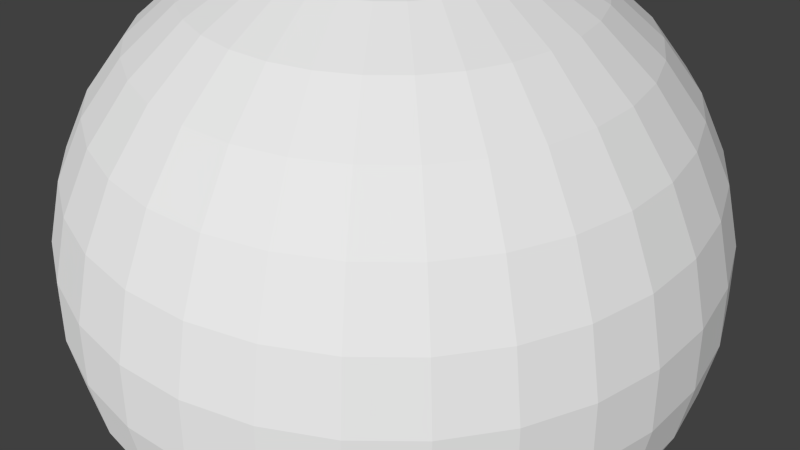 # Source: envmap.blend  (saved by Blender 2.72.0; exported with 4.5.12 LTS)
import bpy
from mathutils import Matrix  # noqa: F401  (used for matrix-valued properties, if any)

bpy.ops.wm.read_factory_settings(use_empty=True)
scene = bpy.context.scene
scene.name = 'Scene'

# ---- collections
col_collection_1 = bpy.data.collections.new('Collection 1'); scene.collection.children.link(col_collection_1)

# ---- materials (node trees are filled in below, after node groups)
mat_material_003 = bpy.data.materials.new('Material.003')
mat_material_003.alpha_threshold = 0.0
mat_material_003.use_transparent_shadow = False
mat_material_003.roughness = 0.5
mat_material_001 = bpy.data.materials.new('Material.001')
mat_material_001.alpha_threshold = 0.0
mat_material_001.use_transparent_shadow = False
mat_material_001.roughness = 0.5
mat_material_001.specular_intensity = 0.0

# ---- material node trees

# ---- world
world_world = bpy.data.worlds.new('World'); scene.world = world_world
world_world.color = (0.05088, 0.05088, 0.05088)
world_world.use_sun_shadow = False
world_world.sun_shadow_jitter_overblur = 0.0
world_world.cycles.sampling_method = 'MANUAL'
world_world.cycles.sample_map_resolution = 256

# ---- cameras
cam_camera_002 = bpy.data.cameras.new('Camera.002')
cam_camera_002.clip_end = 100.0
cam_camera_002.lens = 35.0
cam_camera_002.sensor_width = 32.0
cam_camera_002.sensor_height = 18.0
cam_camera_002.display_size = 2.0
cam_camera_002.dof.focus_distance = 0.0
cam_camera_002.dof.aperture_fstop = 128.0

# ---- meshes
me_cube_001 = bpy.data.meshes.new('Cube.001')
me_cube_001.from_pydata([(-1.0, -1.0, -1.0), (-1.0, 1.0, -1.0), (1.0, 1.0, -1.0), (1.0, -1.0, -1.0), (-1.0, -1.0, 1.0), (-1.0, 1.0, 1.0), (1.0, 1.0, 1.0), (1.0, -1.0, 1.0)], [], [(4, 5, 1, 0), (5, 6, 2, 1), (6, 7, 3, 2), (7, 4, 0, 3), (0, 1, 2, 3), (7, 6, 5, 4)])
me_cube_001.materials.append(mat_material_003)
me_cube_001.use_remesh_preserve_volume = False
me_cube_001.use_remesh_preserve_attributes = False
me_cube_001.use_mirror_vertex_groups = False
me_cube_001.update()
me_sphere = bpy.data.meshes.new('Sphere')
me_sphere.from_pydata([(-0.1951, 0.0, 0.9808), (-0.3827, 0.0, 0.9239), (-0.5556, 0.0, 0.8315), (-0.7071, 0.0, 0.7071), (-0.8315, 0.0, 0.5556), (-0.9239, 0.0, 0.3827), (-0.9808, 0.0, 0.1951), (-1.0, 0.0, 7.55e-08), (-0.9808, 0.0, -0.1951), (-0.9239, 0.0, -0.3827), (-0.8315, 0.0, -0.5556), (-0.7071, 0.0, -0.7071), (-0.5556, 0.0, -0.8315), (-0.3827, 0.0, -0.9239), (-0.1951, 0.0, -0.9808), (-0.1913, 0.03806, 0.9808), (-0.3753, 0.07466, 0.9239), (-0.5449, 0.1084, 0.8315), (-0.6935, 0.1379, 0.7071), (-0.8155, 0.1622, 0.5556), (-0.9061, 0.1802, 0.3827), (-0.9619, 0.1913, 0.1951), (-0.9808, 0.1951, 7.55e-08), (-0.9619, 0.1913, -0.1951), (-0.9061, 0.1802, -0.3827), (-0.8155, 0.1622, -0.5556), (-0.6935, 0.1379, -0.7071), (-0.5449, 0.1084, -0.8315), (-0.3753, 0.07466, -0.9239), (-0.1913, 0.03806, -0.9808), (-0.1802, 0.07466, 0.9808), (-0.3536, 0.1464, 0.9239), (-0.5133, 0.2126, 0.8315), (-0.6533, 0.2706, 0.7071), (-0.7682, 0.3182, 0.5556), (-0.8536, 0.3536, 0.3827), (-0.9061, 0.3753, 0.1951), (-0.9239, 0.3827, 7.55e-08), (-0.9061, 0.3753, -0.1951), (-0.8536, 0.3536, -0.3827), (-0.7682, 0.3182, -0.5556), (-0.6533, 0.2706, -0.7071), (-0.5133, 0.2126, -0.8315), (-0.3536, 0.1464, -0.9239), (-0.1802, 0.07466, -0.9808), (-0.1622, 0.1084, 0.9808), (-0.3182, 0.2126, 0.9239), (-0.4619, 0.3087, 0.8315), (-0.5879, 0.3928, 0.7071), (-0.6913, 0.4619, 0.5556), (-0.7682, 0.5133, 0.3827), (-0.8155, 0.5449, 0.1951), (-0.8315, 0.5556, 7.55e-08), (-0.8155, 0.5449, -0.1951), (-0.7682, 0.5133, -0.3827), (-0.6913, 0.4619, -0.5556), (-0.5879, 0.3928, -0.7071), (-0.4619, 0.3087, -0.8315), (-0.3182, 0.2126, -0.9239), (-0.1622, 0.1084, -0.9808), (-0.1379, 0.1379, 0.9808), (-0.2706, 0.2706, 0.9239), (-0.3928, 0.3928, 0.8315), (-0.5, 0.5, 0.7071), (-0.5879, 0.5879, 0.5556), (-0.6533, 0.6533, 0.3827), (-0.6935, 0.6935, 0.1951), (-0.7071, 0.7071, 7.55e-08), (-0.6935, 0.6935, -0.1951), (-0.6533, 0.6533, -0.3827), (-0.5879, 0.5879, -0.5556), (-0.5, 0.5, -0.7071), (-0.3928, 0.3928, -0.8315), (-0.2706, 0.2706, -0.9239), (-0.1379, 0.1379, -0.9808), (-0.1084, 0.1622, 0.9808), (-0.2126, 0.3182, 0.9239), (-0.3087, 0.4619, 0.8315), (-0.3928, 0.5879, 0.7071), (-0.4619, 0.6913, 0.5556), (-0.5133, 0.7682, 0.3827), (-0.5449, 0.8155, 0.1951), (-0.5556, 0.8315, 7.55e-08), (-0.5449, 0.8155, -0.1951), (-0.5133, 0.7682, -0.3827), (-0.4619, 0.6913, -0.5556), (-0.3928, 0.5879, -0.7071), (-0.3087, 0.4619, -0.8315), (-0.2126, 0.3182, -0.9239), (-0.1084, 0.1622, -0.9808), (-0.07466, 0.1802, 0.9808), (-0.1464, 0.3536, 0.9239), (-0.2126, 0.5133, 0.8315), (-0.2706, 0.6533, 0.7071), (-0.3182, 0.7682, 0.5556), (-0.3536, 0.8536, 0.3827), (-0.3753, 0.9061, 0.1951), (-0.3827, 0.9239, 7.55e-08), (-0.3753, 0.9061, -0.1951), (-0.3536, 0.8536, -0.3827), (-0.3182, 0.7682, -0.5556), (-0.2706, 0.6533, -0.7071), (-0.2126, 0.5133, -0.8315), (-0.1464, 0.3536, -0.9239), (-0.07466, 0.1802, -0.9808), (-0.03806, 0.1913, 0.9808), (-0.07466, 0.3753, 0.9239), (-0.1084, 0.5449, 0.8315), (-0.1379, 0.6935, 0.7071), (-0.1622, 0.8155, 0.5556), (-0.1802, 0.9061, 0.3827), (-0.1913, 0.9619, 0.1951), (-0.1951, 0.9808, 7.55e-08), (-0.1913, 0.9619, -0.1951), (-0.1802, 0.9061, -0.3827), (-0.1622, 0.8155, -0.5556), (-0.1379, 0.6935, -0.7071), (-0.1084, 0.5449, -0.8315), (-0.07466, 0.3753, -0.9239), (-0.03806, 0.1913, -0.9808), (3.266e-07, 0.1951, 0.9808), (3.192e-07, 0.3827, 0.9239), (3.117e-07, 0.5556, 0.8315), (3.192e-07, 0.7071, 0.7071), (3.341e-07, 0.8315, 0.5556), (2.745e-07, 0.9239, 0.3827), (3.937e-07, 0.9808, 0.1951), (3.788e-07, 1.0, 7.55e-08), (3.937e-07, 0.9808, -0.1951), (2.298e-07, 0.9239, -0.3827), (3.341e-07, 0.8315, -0.5556), (3.192e-07, 0.7071, -0.7071), (3.415e-07, 0.5556, -0.8315), (3.043e-07, 0.3827, -0.9239), (3.08e-07, 0.1951, -0.9808), (0.03806, 0.1913, 0.9808), (0.07466, 0.3753, 0.9239), (0.1084, 0.5449, 0.8315), (0.138, 0.6935, 0.7071), (0.1622, 0.8155, 0.5556), (0.1802, 0.9061, 0.3827), (0.1913, 0.9619, 0.1951), (0.1951, 0.9808, 7.55e-08), (0.1913, 0.9619, -0.1951), (0.1802, 0.9061, -0.3827), (0.1622, 0.8155, -0.5556), (0.138, 0.6935, -0.7071), (0.1084, 0.5449, -0.8315), (0.07466, 0.3753, -0.9239), (0.03806, 0.1913, -0.9808), (0.07466, 0.1802, 0.9808), (0.1464, 0.3536, 0.9239), (0.2126, 0.5133, 0.8315), (0.2706, 0.6533, 0.7071), (0.3182, 0.7682, 0.5556), (0.3536, 0.8536, 0.3827), (0.3753, 0.9061, 0.1951), (0.3827, 0.9239, 7.55e-08), (0.3753, 0.9061, -0.1951), (0.3536, 0.8536, -0.3827), (0.3182, 0.7682, -0.5556), (0.2706, 0.6533, -0.7071), (0.2126, 0.5133, -0.8315), (0.1464, 0.3536, -0.9239), (0.07466, 0.1802, -0.9808), (0.1084, 0.1622, 0.9808), (0.2126, 0.3182, 0.9239), (0.3087, 0.4619, 0.8315), (0.3928, 0.5879, 0.7071), (0.4619, 0.6913, 0.5556), (0.5133, 0.7682, 0.3827), (0.5449, 0.8155, 0.1951), (0.5556, 0.8315, 7.55e-08), (0.5449, 0.8155, -0.1951), (0.5133, 0.7682, -0.3827), (0.4619, 0.6913, -0.5556), (0.3928, 0.5879, -0.7071), (0.3087, 0.4619, -0.8315), (0.2126, 0.3182, -0.9239), (0.1084, 0.1622, -0.9808), (0.138, 0.1379, 0.9808), (0.2706, 0.2706, 0.9239), (0.3928, 0.3928, 0.8315), (0.5, 0.5, 0.7071), (0.5879, 0.5879, 0.5556), (0.6533, 0.6533, 0.3827), (0.6935, 0.6935, 0.1951), (0.7071, 0.7071, 7.55e-08), (0.6935, 0.6935, -0.1951), (0.6533, 0.6533, -0.3827), (0.5879, 0.5879, -0.5556), (0.5, 0.5, -0.7071), (0.3928, 0.3928, -0.8315), (0.2706, 0.2706, -0.9239), (0.138, 0.1379, -0.9808), (0.1622, 0.1084, 0.9808), (0.3182, 0.2126, 0.9239), (0.4619, 0.3087, 0.8315), (0.5879, 0.3928, 0.7071), (0.6913, 0.4619, 0.5556), (0.7682, 0.5133, 0.3827), (0.8155, 0.5449, 0.1951), (0.8315, 0.5556, 7.55e-08), (0.8155, 0.5449, -0.1951), (0.7682, 0.5133, -0.3827), (0.6913, 0.4619, -0.5556), (0.5879, 0.3928, -0.7071), (0.4619, 0.3087, -0.8315), (0.3182, 0.2126, -0.9239), (0.1622, 0.1084, -0.9808), (0.1802, 0.07466, 0.9808), (0.3536, 0.1464, 0.9239), (0.5133, 0.2126, 0.8315), (0.6533, 0.2706, 0.7071), (0.7682, 0.3182, 0.5556), (0.8536, 0.3536, 0.3827), (0.9061, 0.3753, 0.1951), (0.9239, 0.3827, 7.55e-08), (0.9061, 0.3753, -0.1951), (0.8536, 0.3536, -0.3827), (0.7682, 0.3182, -0.5556), (0.6533, 0.2706, -0.7071), (0.5133, 0.2126, -0.8315), (0.3536, 0.1464, -0.9239), (0.1802, 0.07466, -0.9808), (0.1913, 0.03806, 0.9808), (0.3753, 0.07466, 0.9239), (0.5449, 0.1084, 0.8315), (0.6935, 0.1379, 0.7071), (0.8155, 0.1622, 0.5556), (0.9061, 0.1802, 0.3827), (0.9619, 0.1913, 0.1951), (0.9808, 0.1951, 7.55e-08), (0.9619, 0.1913, -0.1951), (0.9061, 0.1802, -0.3827), (0.8155, 0.1622, -0.5556), (0.6935, 0.1379, -0.7071), (0.5449, 0.1084, -0.8315), (0.3753, 0.07466, -0.9239), (0.1913, 0.03806, -0.9808), (0.1951, -7.212e-09, 0.9808), (0.3827, 4.122e-08, 0.9239), (0.5556, 2.632e-08, 0.8315), (0.7071, -2.584e-08, 0.7071), (0.8315, -8.544e-08, 0.5556), (0.9239, 6.357e-08, 0.3827), (0.9808, -8.544e-08, 0.1951), (1.0, -1.003e-07, 7.55e-08), (0.9808, -8.544e-08, -0.1951), (0.9239, 6.357e-08, -0.3827), (0.8315, -8.544e-08, -0.5556), (0.7071, -2.584e-08, -0.7071), (0.5556, -1.094e-08, -0.8315), (0.3827, 3.964e-09, -0.9239), (0.1951, 3.964e-09, -0.9808), (3.258e-07, 0.0, -1.0), (0.1913, -0.03806, 0.9808), (0.3753, -0.07466, 0.9239), (0.5449, -0.1084, 0.8315), (0.6935, -0.1379, 0.7071), (0.8155, -0.1622, 0.5556), (0.9061, -0.1802, 0.3827), (0.9619, -0.1913, 0.1951), (0.9808, -0.1951, 7.55e-08), (0.9619, -0.1913, -0.1951), (0.9061, -0.1802, -0.3827), (0.8155, -0.1622, -0.5556), (0.6935, -0.1379, -0.7071), (0.5449, -0.1084, -0.8315), (0.3753, -0.07466, -0.9239), (0.1913, -0.03806, -0.9808), (0.1802, -0.07466, 0.9808), (0.3536, -0.1464, 0.9239), (0.5133, -0.2126, 0.8315), (0.6533, -0.2706, 0.7071), (0.7682, -0.3182, 0.5556), (0.8536, -0.3536, 0.3827), (0.9061, -0.3753, 0.1951), (0.9239, -0.3827, 7.55e-08), (0.9061, -0.3753, -0.1951), (0.8536, -0.3536, -0.3827), (0.7682, -0.3182, -0.5556), (0.6533, -0.2706, -0.7071), (0.5133, -0.2126, -0.8315), (0.3536, -0.1464, -0.9239), (0.1802, -0.07466, -0.9808), (0.1622, -0.1084, 0.9808), (0.3182, -0.2126, 0.9239), (0.4619, -0.3087, 0.8315), (0.5879, -0.3928, 0.7071), (0.6913, -0.4619, 0.5556), (0.7682, -0.5133, 0.3827), (0.8155, -0.5449, 0.1951), (0.8315, -0.5556, 7.55e-08), (0.8155, -0.5449, -0.1951), (0.7682, -0.5133, -0.3827), (0.6913, -0.4619, -0.5556), (0.5879, -0.3928, -0.7071), (0.4619, -0.3087, -0.8315), (0.3182, -0.2126, -0.9239), (0.1622, -0.1084, -0.9808), (0.138, -0.1379, 0.9808), (0.2706, -0.2706, 0.9239), (0.3928, -0.3928, 0.8315), (0.5, -0.5, 0.7071), (0.5879, -0.5879, 0.5556), (0.6533, -0.6533, 0.3827), (0.6935, -0.6935, 0.1951), (0.7071, -0.7071, 7.55e-08), (0.6935, -0.6935, -0.1951), (0.6533, -0.6533, -0.3827), (0.5879, -0.5879, -0.5556), (0.5, -0.5, -0.7071), (0.3928, -0.3928, -0.8315), (0.2706, -0.2706, -0.9239), (0.1379, -0.1379, -0.9808), (0.1084, -0.1622, 0.9808), (0.2126, -0.3182, 0.9239), (0.3087, -0.4619, 0.8315), (0.3928, -0.5879, 0.7071), (0.4619, -0.6913, 0.5556), (0.5133, -0.7682, 0.3827), (0.5449, -0.8155, 0.1951), (0.5556, -0.8315, 7.55e-08), (0.5449, -0.8155, -0.1951), (0.5133, -0.7682, -0.3827), (0.4619, -0.6913, -0.5556), (0.3928, -0.5879, -0.7071), (0.3087, -0.4619, -0.8315), (0.2126, -0.3182, -0.9239), (0.1084, -0.1622, -0.9808), (0.07466, -0.1802, 0.9808), (0.1464, -0.3536, 0.9239), (0.2126, -0.5133, 0.8315), (0.2706, -0.6533, 0.7071), (0.3182, -0.7682, 0.5556), (0.3536, -0.8536, 0.3827), (0.3753, -0.9061, 0.1951), (0.3827, -0.9239, 7.55e-08), (0.3753, -0.9061, -0.1951), (0.3536, -0.8536, -0.3827), (0.3182, -0.7682, -0.5556), (0.2706, -0.6533, -0.7071), (0.2126, -0.5133, -0.8315), (0.1464, -0.3536, -0.9239), (0.07466, -0.1802, -0.9808), (0.03806, -0.1913, 0.9808), (0.07466, -0.3753, 0.9239), (0.1084, -0.5449, 0.8315), (0.1379, -0.6935, 0.7071), (0.1622, -0.8155, 0.5556), (0.1802, -0.9061, 0.3827), (0.1913, -0.9619, 0.1951), (0.1951, -0.9808, 7.55e-08), (0.1913, -0.9619, -0.1951), (0.1802, -0.9061, -0.3827), (0.1622, -0.8155, -0.5556), (0.1379, -0.6935, -0.7071), (0.1084, -0.5449, -0.8315), (0.07466, -0.3753, -0.9239), (0.03806, -0.1913, -0.9808), (3.117e-07, -0.1951, 0.9808), (2.819e-07, -0.3827, 0.9239), (2.819e-07, -0.5556, 0.8315), (1.851e-07, -0.7071, 0.7071), (1.404e-07, -0.8315, 0.5556), (3.192e-07, -0.9239, 0.3827), (9.567e-08, -0.9808, 0.1951), (1.404e-07, -1.0, 7.55e-08), (9.567e-08, -0.9808, -0.1951), (3.192e-07, -0.9239, -0.3827), (1.404e-07, -0.8315, -0.5556), (1.851e-07, -0.7071, -0.7071), (2.596e-07, -0.5556, -0.8315), (2.521e-07, -0.3827, -0.9239), (3.155e-07, -0.1951, -0.9808), (-0.03806, -0.1913, 0.9808), (-0.07466, -0.3753, 0.9239), (-0.1084, -0.5449, 0.8315), (-0.1379, -0.6935, 0.7071), (-0.1622, -0.8155, 0.5556), (-0.1802, -0.9061, 0.3827), (-0.1913, -0.9619, 0.1951), (-0.1951, -0.9808, 7.55e-08), (-0.1913, -0.9619, -0.1951), (-0.1802, -0.9061, -0.3827), (-0.1622, -0.8155, -0.5556), (-0.1379, -0.6935, -0.7071), (-0.1084, -0.5449, -0.8315), (-0.07466, -0.3753, -0.9239), (-0.03806, -0.1913, -0.9808), (-0.07466, -0.1802, 0.9808), (-0.1464, -0.3536, 0.9239), (-0.2126, -0.5133, 0.8315), (-0.2706, -0.6533, 0.7071), (-0.3182, -0.7682, 0.5556), (-0.3536, -0.8536, 0.3827), (-0.3753, -0.9061, 0.1951), (-0.3827, -0.9239, 7.55e-08), (-0.3753, -0.9061, -0.1951), (-0.3536, -0.8536, -0.3827), (-0.3182, -0.7682, -0.5556), (-0.2706, -0.6533, -0.7071), (-0.2126, -0.5133, -0.8315), (-0.1464, -0.3536, -0.9239), (-0.07466, -0.1802, -0.9808), (-0.1084, -0.1622, 0.9808), (-0.2126, -0.3182, 0.9239), (-0.3087, -0.4619, 0.8315), (-0.3928, -0.5879, 0.7071), (-0.4619, -0.6913, 0.5556), (-0.5133, -0.7682, 0.3827), (-0.5449, -0.8155, 0.1951), (-0.5556, -0.8315, 7.55e-08), (-0.5449, -0.8155, -0.1951), (-0.5133, -0.7682, -0.3827), (-0.4619, -0.6913, -0.5556), (-0.3928, -0.5879, -0.7071), (-0.3087, -0.4619, -0.8315), (-0.2126, -0.3182, -0.9239), (-0.1084, -0.1622, -0.9808), (-0.1379, -0.1379, 0.9808), (-0.2706, -0.2706, 0.9239), (-0.3928, -0.3928, 0.8315), (-0.5, -0.5, 0.7071), (-0.5879, -0.5879, 0.5556), (-0.6533, -0.6533, 0.3827), (-0.6935, -0.6935, 0.1951), (-0.7071, -0.7071, 7.55e-08), (-0.6935, -0.6935, -0.1951), (-0.6533, -0.6533, -0.3827), (-0.5879, -0.5879, -0.5556), (-0.5, -0.5, -0.7071), (-0.3928, -0.3928, -0.8315), (-0.2706, -0.2706, -0.9239), (-0.1379, -0.1379, -0.9808), (-0.1622, -0.1084, 0.9808), (-0.3182, -0.2126, 0.9239), (-0.4619, -0.3087, 0.8315), (-0.5879, -0.3928, 0.7071), (-0.6913, -0.4619, 0.5556), (-0.7682, -0.5133, 0.3827), (-0.8155, -0.5449, 0.1951), (-0.8315, -0.5556, 7.55e-08), (-0.8155, -0.5449, -0.1951), (-0.7682, -0.5133, -0.3827), (-0.6913, -0.4619, -0.5556), (-0.5879, -0.3928, -0.7071), (-0.4619, -0.3087, -0.8315), (-0.3182, -0.2126, -0.9239), (-0.1622, -0.1084, -0.9808), (2.48e-08, -1.247e-07, 1.0), (-0.1802, -0.07466, 0.9808), (-0.3536, -0.1464, 0.9239), (-0.5133, -0.2126, 0.8315), (-0.6533, -0.2706, 0.7071), (-0.7682, -0.3182, 0.5556), (-0.8536, -0.3536, 0.3827), (-0.9061, -0.3753, 0.1951), (-0.9239, -0.3827, 7.55e-08), (-0.9061, -0.3753, -0.1951), (-0.8536, -0.3536, -0.3827), (-0.7682, -0.3182, -0.5556), (-0.6533, -0.2706, -0.7071), (-0.5133, -0.2126, -0.8315), (-0.3536, -0.1464, -0.9239), (-0.1802, -0.07466, -0.9808), (-0.1913, -0.03806, 0.9808), (-0.3753, -0.07466, 0.9239), (-0.5449, -0.1084, 0.8315), (-0.6935, -0.1379, 0.7071), (-0.8155, -0.1622, 0.5556), (-0.9061, -0.1802, 0.3827), (-0.9619, -0.1913, 0.1951), (-0.9808, -0.1951, 7.55e-08), (-0.9619, -0.1913, -0.1951), (-0.9061, -0.1802, -0.3827), (-0.8155, -0.1622, -0.5556), (-0.6935, -0.1379, -0.7071), (-0.5449, -0.1084, -0.8315), (-0.3753, -0.07466, -0.9239), (-0.1913, -0.03806, -0.9808)], [], [(2, 1, 16, 17), (13, 12, 27, 28), (11, 10, 25, 26), (9, 8, 23, 24), (7, 6, 21, 22), (5, 4, 19, 20), (3, 2, 17, 18), (14, 13, 28, 29), (1, 0, 15, 16), (12, 11, 26, 27), (10, 9, 24, 25), (8, 7, 22, 23), (6, 5, 20, 21), (4, 3, 18, 19), (23, 22, 37, 38), (21, 20, 35, 36), (19, 18, 33, 34), (17, 16, 31, 32), (28, 27, 42, 43), (26, 25, 40, 41), (24, 23, 38, 39), (22, 21, 36, 37), (20, 19, 34, 35), (18, 17, 32, 33), (29, 28, 43, 44), (16, 15, 30, 31), (27, 26, 41, 42), (25, 24, 39, 40), (38, 37, 52, 53), (36, 35, 50, 51), (34, 33, 48, 49), (32, 31, 46, 47), (43, 42, 57, 58), (41, 40, 55, 56), (39, 38, 53, 54), (37, 36, 51, 52), (35, 34, 49, 50), (33, 32, 47, 48), (44, 43, 58, 59), (31, 30, 45, 46), (42, 41, 56, 57), (40, 39, 54, 55), (53, 52, 67, 68), (51, 50, 65, 66), (49, 48, 63, 64), (47, 46, 61, 62), (58, 57, 72, 73), (56, 55, 70, 71), (54, 53, 68, 69), (52, 51, 66, 67), (50, 49, 64, 65), (48, 47, 62, 63), (59, 58, 73, 74), (46, 45, 60, 61), (57, 56, 71, 72), (55, 54, 69, 70), (68, 67, 82, 83), (66, 65, 80, 81), (64, 63, 78, 79), (62, 61, 76, 77), (73, 72, 87, 88), (71, 70, 85, 86), (69, 68, 83, 84), (67, 66, 81, 82), (65, 64, 79, 80), (63, 62, 77, 78), (74, 73, 88, 89), (61, 60, 75, 76), (72, 71, 86, 87), (70, 69, 84, 85), (83, 82, 97, 98), (81, 80, 95, 96), (79, 78, 93, 94), (77, 76, 91, 92), (88, 87, 102, 103), (86, 85, 100, 101), (84, 83, 98, 99), (82, 81, 96, 97), (80, 79, 94, 95), (78, 77, 92, 93), (89, 88, 103, 104), (76, 75, 90, 91), (87, 86, 101, 102), (85, 84, 99, 100), (98, 97, 112, 113), (96, 95, 110, 111), (94, 93, 108, 109), (92, 91, 106, 107), (103, 102, 117, 118), (101, 100, 115, 116), (99, 98, 113, 114), (97, 96, 111, 112), (95, 94, 109, 110), (93, 92, 107, 108), (104, 103, 118, 119), (91, 90, 105, 106), (102, 101, 116, 117), (100, 99, 114, 115), (113, 112, 127, 128), (111, 110, 125, 126), (109, 108, 123, 124), (107, 106, 121, 122), (118, 117, 132, 133), (116, 115, 130, 131), (114, 113, 128, 129), (112, 111, 126, 127), (110, 109, 124, 125), (108, 107, 122, 123), (119, 118, 133, 134), (106, 105, 120, 121), (117, 116, 131, 132), (115, 114, 129, 130), (128, 127, 142, 143), (126, 125, 140, 141), (124, 123, 138, 139), (122, 121, 136, 137), (133, 132, 147, 148), (131, 130, 145, 146), (129, 128, 143, 144), (127, 126, 141, 142), (125, 124, 139, 140), (123, 122, 137, 138), (134, 133, 148, 149), (121, 120, 135, 136), (132, 131, 146, 147), (130, 129, 144, 145), (143, 142, 157, 158), (141, 140, 155, 156), (139, 138, 153, 154), (137, 136, 151, 152), (148, 147, 162, 163), (146, 145, 160, 161), (144, 143, 158, 159), (142, 141, 156, 157), (140, 139, 154, 155), (138, 137, 152, 153), (149, 148, 163, 164), (136, 135, 150, 151), (147, 146, 161, 162), (145, 144, 159, 160), (158, 157, 172, 173), (156, 155, 170, 171), (154, 153, 168, 169), (152, 151, 166, 167), (163, 162, 177, 178), (161, 160, 175, 176), (159, 158, 173, 174), (157, 156, 171, 172), (155, 154, 169, 170), (153, 152, 167, 168), (164, 163, 178, 179), (151, 150, 165, 166), (162, 161, 176, 177), (160, 159, 174, 175), (173, 172, 187, 188), (171, 170, 185, 186), (169, 168, 183, 184), (167, 166, 181, 182), (178, 177, 192, 193), (176, 175, 190, 191), (174, 173, 188, 189), (172, 171, 186, 187), (170, 169, 184, 185), (168, 167, 182, 183), (179, 178, 193, 194), (166, 165, 180, 181), (177, 176, 191, 192), (175, 174, 189, 190), (188, 187, 202, 203), (186, 185, 200, 201), (184, 183, 198, 199), (182, 181, 196, 197), (193, 192, 207, 208), (191, 190, 205, 206), (189, 188, 203, 204), (187, 186, 201, 202), (185, 184, 199, 200), (183, 182, 197, 198), (194, 193, 208, 209), (181, 180, 195, 196), (192, 191, 206, 207), (190, 189, 204, 205), (203, 202, 217, 218), (201, 200, 215, 216), (199, 198, 213, 214), (197, 196, 211, 212), (208, 207, 222, 223), (206, 205, 220, 221), (204, 203, 218, 219), (202, 201, 216, 217), (200, 199, 214, 215), (198, 197, 212, 213), (209, 208, 223, 224), (196, 195, 210, 211), (207, 206, 221, 222), (205, 204, 219, 220), (218, 217, 232, 233), (216, 215, 230, 231), (214, 213, 228, 229), (212, 211, 226, 227), (223, 222, 237, 238), (221, 220, 235, 236), (219, 218, 233, 234), (217, 216, 231, 232), (215, 214, 229, 230), (213, 212, 227, 228), (224, 223, 238, 239), (211, 210, 225, 226), (222, 221, 236, 237), (220, 219, 234, 235), (233, 232, 247, 248), (231, 230, 245, 246), (229, 228, 243, 244), (227, 226, 241, 242), (238, 237, 252, 253), (236, 235, 250, 251), (234, 233, 248, 249), (232, 231, 246, 247), (230, 229, 244, 245), (228, 227, 242, 243), (239, 238, 253, 254), (226, 225, 240, 241), (237, 236, 251, 252), (235, 234, 249, 250), (248, 247, 263, 264), (246, 245, 261, 262), (244, 243, 259, 260), (242, 241, 257, 258), (253, 252, 268, 269), (251, 250, 266, 267), (249, 248, 264, 265), (247, 246, 262, 263), (245, 244, 260, 261), (243, 242, 258, 259), (254, 253, 269, 270), (241, 240, 256, 257), (252, 251, 267, 268), (250, 249, 265, 266), (264, 263, 278, 279), (262, 261, 276, 277), (260, 259, 274, 275), (258, 257, 272, 273), (269, 268, 283, 284), (267, 266, 281, 282), (265, 264, 279, 280), (263, 262, 277, 278), (261, 260, 275, 276), (259, 258, 273, 274), (270, 269, 284, 285), (257, 256, 271, 272), (268, 267, 282, 283), (266, 265, 280, 281), (279, 278, 293, 294), (277, 276, 291, 292), (275, 274, 289, 290), (273, 272, 287, 288), (284, 283, 298, 299), (282, 281, 296, 297), (280, 279, 294, 295), (278, 277, 292, 293), (276, 275, 290, 291), (274, 273, 288, 289), (285, 284, 299, 300), (272, 271, 286, 287), (283, 282, 297, 298), (281, 280, 295, 296), (294, 293, 308, 309), (292, 291, 306, 307), (290, 289, 304, 305), (288, 287, 302, 303), (299, 298, 313, 314), (297, 296, 311, 312), (295, 294, 309, 310), (293, 292, 307, 308), (291, 290, 305, 306), (289, 288, 303, 304), (300, 299, 314, 315), (287, 286, 301, 302), (298, 297, 312, 313), (296, 295, 310, 311), (309, 308, 323, 324), (307, 306, 321, 322), (305, 304, 319, 320), (303, 302, 317, 318), (314, 313, 328, 329), (312, 311, 326, 327), (310, 309, 324, 325), (308, 307, 322, 323), (306, 305, 320, 321), (304, 303, 318, 319), (315, 314, 329, 330), (302, 301, 316, 317), (313, 312, 327, 328), (311, 310, 325, 326), (324, 323, 338, 339), (322, 321, 336, 337), (320, 319, 334, 335), (318, 317, 332, 333), (329, 328, 343, 344), (327, 326, 341, 342), (325, 324, 339, 340), (323, 322, 337, 338), (321, 320, 335, 336), (319, 318, 333, 334), (330, 329, 344, 345), (317, 316, 331, 332), (328, 327, 342, 343), (326, 325, 340, 341), (339, 338, 353, 354), (337, 336, 351, 352), (335, 334, 349, 350), (333, 332, 347, 348), (344, 343, 358, 359), (342, 341, 356, 357), (340, 339, 354, 355), (338, 337, 352, 353), (336, 335, 350, 351), (334, 333, 348, 349), (345, 344, 359, 360), (332, 331, 346, 347), (343, 342, 357, 358), (341, 340, 355, 356), (354, 353, 368, 369), (352, 351, 366, 367), (350, 349, 364, 365), (348, 347, 362, 363), (359, 358, 373, 374), (357, 356, 371, 372), (355, 354, 369, 370), (353, 352, 367, 368), (351, 350, 365, 366), (349, 348, 363, 364), (360, 359, 374, 375), (347, 346, 361, 362), (358, 357, 372, 373), (356, 355, 370, 371), (369, 368, 383, 384), (367, 366, 381, 382), (365, 364, 379, 380), (363, 362, 377, 378), (374, 373, 388, 389), (372, 371, 386, 387), (370, 369, 384, 385), (368, 367, 382, 383), (366, 365, 380, 381), (364, 363, 378, 379), (375, 374, 389, 390), (362, 361, 376, 377), (373, 372, 387, 388), (371, 370, 385, 386), (384, 383, 398, 399), (382, 381, 396, 397), (380, 379, 394, 395), (378, 377, 392, 393), (389, 388, 403, 404), (387, 386, 401, 402), (385, 384, 399, 400), (383, 382, 397, 398), (381, 380, 395, 396), (379, 378, 393, 394), (390, 389, 404, 405), (377, 376, 391, 392), (388, 387, 402, 403), (386, 385, 400, 401), (399, 398, 413, 414), (397, 396, 411, 412), (395, 394, 409, 410), (393, 392, 407, 408), (404, 403, 418, 419), (402, 401, 416, 417), (400, 399, 414, 415), (398, 397, 412, 413), (396, 395, 410, 411), (394, 393, 408, 409), (405, 404, 419, 420), (392, 391, 406, 407), (403, 402, 417, 418), (401, 400, 415, 416), (414, 413, 428, 429), (412, 411, 426, 427), (410, 409, 424, 425), (408, 407, 422, 423), (419, 418, 433, 434), (417, 416, 431, 432), (415, 414, 429, 430), (413, 412, 427, 428), (411, 410, 425, 426), (409, 408, 423, 424), (420, 419, 434, 435), (407, 406, 421, 422), (418, 417, 432, 433), (416, 415, 430, 431), (429, 428, 443, 444), (427, 426, 441, 442), (425, 424, 439, 440), (423, 422, 437, 438), (434, 433, 448, 449), (432, 431, 446, 447), (430, 429, 444, 445), (428, 427, 442, 443), (426, 425, 440, 441), (424, 423, 438, 439), (435, 434, 449, 450), (422, 421, 436, 437), (433, 432, 447, 448), (431, 430, 445, 446), (444, 443, 459, 460), (442, 441, 457, 458), (440, 439, 455, 456), (438, 437, 453, 454), (449, 448, 464, 465), (447, 446, 462, 463), (445, 444, 460, 461), (443, 442, 458, 459), (441, 440, 456, 457), (439, 438, 454, 455), (450, 449, 465, 466), (437, 436, 452, 453), (448, 447, 463, 464), (446, 445, 461, 462), (460, 459, 474, 475), (458, 457, 472, 473), (456, 455, 470, 471), (454, 453, 468, 469), (465, 464, 479, 480), (463, 462, 477, 478), (461, 460, 475, 476), (459, 458, 473, 474), (457, 456, 471, 472), (455, 454, 469, 470), (466, 465, 480, 481), (453, 452, 467, 468), (464, 463, 478, 479), (462, 461, 476, 477), (0, 451, 15), (255, 14, 29), (255, 29, 44), (15, 451, 30), (255, 44, 59), (30, 451, 45), (255, 59, 74), (45, 451, 60), (255, 74, 89), (60, 451, 75), (255, 89, 104), (75, 451, 90), (255, 104, 119), (90, 451, 105), (255, 119, 134), (105, 451, 120), (255, 134, 149), (120, 451, 135), (255, 149, 164), (135, 451, 150), (255, 164, 179), (150, 451, 165), (255, 179, 194), (165, 451, 180), (255, 194, 209), (180, 451, 195), (255, 209, 224), (195, 451, 210), (255, 224, 239), (210, 451, 225), (255, 239, 254), (225, 451, 240), (255, 254, 270), (240, 451, 256), (255, 270, 285), (256, 451, 271), (255, 285, 300), (271, 451, 286), (255, 300, 315), (286, 451, 301), (255, 315, 330), (301, 451, 316), (255, 330, 345), (316, 451, 331), (255, 345, 360), (331, 451, 346), (255, 360, 375), (346, 451, 361), (255, 375, 390), (361, 451, 376), (255, 390, 405), (376, 451, 391), (255, 405, 420), (391, 451, 406), (255, 420, 435), (406, 451, 421), (255, 435, 450), (421, 451, 436), (255, 450, 466), (436, 451, 452), (255, 466, 481), (452, 451, 467), (475, 474, 7, 8), (473, 472, 5, 6), (471, 470, 3, 4), (255, 481, 14), (469, 468, 1, 2), (480, 479, 12, 13), (467, 451, 0), (478, 477, 10, 11), (476, 475, 8, 9), (474, 473, 6, 7), (472, 471, 4, 5), (470, 469, 2, 3), (481, 480, 13, 14), (468, 467, 0, 1), (479, 478, 11, 12), (477, 476, 9, 10)])
_uv = me_sphere.uv_layers.new(name='UVMap')
_uv.uv.foreach_set('vector', [0.1855, 0.463, 0.2071, 0.4758, 0.2055, 0.4924, 0.1832, 0.4882, 0.7148, 0.5425, 0.696, 0.5663, 0.6902, 0.5436, 0.711, 0.5276, 0.676, 0.5913, 0.6542, 0.6185, 0.6441, 0.5784, 0.6681, 0.5603, 0.6297, 0.649, 0.6016, 0.6838, 0.5862, 0.6215, 0.6171, 0.5986, 0.04293, 0.3781, 0.0798, 0.3999, 0.07327, 0.4668, 0.03518, 0.4594, 0.1107, 0.4182, 0.1381, 0.4346, 0.1339, 0.4787, 0.1055, 0.4731, 0.1628, 0.4494, 0.1855, 0.463, 0.1832, 0.4882, 0.1595, 0.4837, 0.7329, 0.5195, 0.7148, 0.5425, 0.711, 0.5276, 0.731, 0.5121, 0.2071, 0.4758, 0.2278, 0.4881, 0.2271, 0.4963, 0.2055, 0.4924, 0.696, 0.5663, 0.676, 0.5913, 0.6681, 0.5603, 0.6902, 0.5436, 0.6542, 0.6185, 0.6297, 0.649, 0.6171, 0.5986, 0.6441, 0.5784, 0.6016, 0.6838, 0.5684, 0.725, 0.5496, 0.6487, 0.5862, 0.6215, 0.0798, 0.3999, 0.1107, 0.4182, 0.1055, 0.4731, 0.07327, 0.4668, 0.1381, 0.4346, 0.1628, 0.4494, 0.1595, 0.4837, 0.1339, 0.4787, 0.5862, 0.6215, 0.5496, 0.6487, 0.5388, 0.5667, 0.5773, 0.5545, 0.07327, 0.4668, 0.1055, 0.4731, 0.1057, 0.529, 0.07332, 0.5351, 0.1339, 0.4787, 0.1595, 0.4837, 0.1597, 0.5186, 0.1341, 0.5235, 0.1832, 0.4882, 0.2055, 0.4924, 0.2056, 0.5093, 0.1833, 0.5138, 0.711, 0.5276, 0.6902, 0.5436, 0.6868, 0.519, 0.7088, 0.5115, 0.6681, 0.5603, 0.6441, 0.5784, 0.6382, 0.5351, 0.6635, 0.5268, 0.6171, 0.5986, 0.5862, 0.6215, 0.5773, 0.5545, 0.6098, 0.5442, 0.03518, 0.4594, 0.07327, 0.4668, 0.07332, 0.5351, 0.03518, 0.5423, 0.1055, 0.4731, 0.1339, 0.4787, 0.1341, 0.5235, 0.1057, 0.529, 0.1595, 0.4837, 0.1832, 0.4882, 0.1833, 0.5138, 0.1597, 0.5186, 0.731, 0.5121, 0.711, 0.5276, 0.7088, 0.5115, 0.7299, 0.5041, 0.2055, 0.4924, 0.2271, 0.4963, 0.2271, 0.5047, 0.2056, 0.5093, 0.6902, 0.5436, 0.6681, 0.5603, 0.6635, 0.5268, 0.6868, 0.519, 0.6441, 0.5784, 0.6171, 0.5986, 0.6098, 0.5442, 0.6382, 0.5351, 0.5773, 0.5545, 0.5388, 0.5667, 0.5363, 0.4823, 0.5751, 0.4854, 0.07332, 0.5351, 0.1057, 0.529, 0.1112, 0.5838, 0.07993, 0.6022, 0.1341, 0.5235, 0.1597, 0.5186, 0.1632, 0.5527, 0.1385, 0.5675, 0.1833, 0.5138, 0.2056, 0.5093, 0.2073, 0.5258, 0.1859, 0.5389, 0.7088, 0.5115, 0.6868, 0.519, 0.6859, 0.4936, 0.7081, 0.4949, 0.6635, 0.5268, 0.6382, 0.5351, 0.6366, 0.4903, 0.6623, 0.4922, 0.6098, 0.5442, 0.5773, 0.5545, 0.5751, 0.4854, 0.608, 0.4881, 0.03518, 0.5423, 0.07332, 0.5351, 0.07993, 0.6022, 0.0431, 0.6239, 0.1057, 0.529, 0.1341, 0.5235, 0.1385, 0.5675, 0.1112, 0.5838, 0.1597, 0.5186, 0.1833, 0.5138, 0.1859, 0.5389, 0.1632, 0.5527, 0.7299, 0.5041, 0.7088, 0.5115, 0.7081, 0.4949, 0.7295, 0.4959, 0.2056, 0.5093, 0.2271, 0.5047, 0.228, 0.5129, 0.2073, 0.5258, 0.6868, 0.519, 0.6635, 0.5268, 0.6623, 0.4922, 0.6859, 0.4936, 0.6382, 0.5351, 0.6098, 0.5442, 0.608, 0.4881, 0.6366, 0.4903, 0.5751, 0.4854, 0.5363, 0.4823, 0.5421, 0.3987, 0.5798, 0.417, 0.07993, 0.6022, 0.1112, 0.5838, 0.1218, 0.6354, 0.0929, 0.6656, 0.1385, 0.5675, 0.1632, 0.5527, 0.1699, 0.5848, 0.1472, 0.6089, 0.1859, 0.5389, 0.2073, 0.5258, 0.2106, 0.5413, 0.1908, 0.5625, 0.7081, 0.4949, 0.6859, 0.4936, 0.6874, 0.4684, 0.7091, 0.4783, 0.6623, 0.4922, 0.6366, 0.4903, 0.6395, 0.4459, 0.6645, 0.4577, 0.608, 0.4881, 0.5751, 0.4854, 0.5798, 0.417, 0.6117, 0.4325, 0.0431, 0.6239, 0.07993, 0.6022, 0.0929, 0.6656, 0.05876, 0.7012, 0.1112, 0.5838, 0.1385, 0.5675, 0.1472, 0.6089, 0.1218, 0.6354, 0.1632, 0.5527, 0.1859, 0.5389, 0.1908, 0.5625, 0.1699, 0.5848, 0.7295, 0.4959, 0.7081, 0.4949, 0.7091, 0.4783, 0.73, 0.4876, 0.2073, 0.5258, 0.228, 0.5129, 0.2296, 0.5206, 0.2106, 0.5413, 0.6859, 0.4936, 0.6623, 0.4922, 0.6645, 0.4577, 0.6874, 0.4684, 0.6366, 0.4903, 0.608, 0.4881, 0.6117, 0.4325, 0.6395, 0.4459, 0.5798, 0.417, 0.5421, 0.3987, 0.556, 0.3193, 0.591, 0.3519, 0.0929, 0.6656, 0.1218, 0.6354, 0.1373, 0.6821, 0.1118, 0.723, 0.1472, 0.6089, 0.1699, 0.5848, 0.1796, 0.6138, 0.1596, 0.6462, 0.1908, 0.5625, 0.2106, 0.5413, 0.2153, 0.5552, 0.198, 0.5838, 0.7091, 0.4783, 0.6874, 0.4684, 0.6914, 0.4443, 0.7117, 0.4624, 0.6645, 0.4577, 0.6395, 0.4459, 0.6466, 0.4035, 0.67, 0.4248, 0.6117, 0.4325, 0.5798, 0.417, 0.591, 0.3519, 0.6207, 0.3795, 0.05876, 0.7012, 0.0929, 0.6656, 0.1118, 0.723, 0.08166, 0.7713, 0.1218, 0.6354, 0.1472, 0.6089, 0.1596, 0.6462, 0.1373, 0.6821, 0.1699, 0.5848, 0.1908, 0.5625, 0.198, 0.5838, 0.1796, 0.6138, 0.73, 0.4876, 0.7091, 0.4783, 0.7117, 0.4624, 0.7313, 0.4797, 0.2106, 0.5413, 0.2296, 0.5206, 0.232, 0.5276, 0.2153, 0.5552, 0.6874, 0.4684, 0.6645, 0.4577, 0.67, 0.4248, 0.6914, 0.4443, 0.6395, 0.4459, 0.6117, 0.4325, 0.6207, 0.3795, 0.6466, 0.4035, 0.591, 0.3519, 0.556, 0.3193, 0.5772, 0.2469, 0.6084, 0.2925, 0.1118, 0.723, 0.1373, 0.6821, 0.1571, 0.722, 0.1359, 0.7721, 0.1596, 0.6462, 0.1796, 0.6138, 0.192, 0.6384, 0.1755, 0.678, 0.198, 0.5838, 0.2153, 0.5552, 0.2213, 0.5671, 0.2071, 0.6018, 0.7117, 0.4624, 0.6914, 0.4443, 0.6977, 0.4222, 0.7158, 0.4479, 0.67, 0.4248, 0.6466, 0.4035, 0.6578, 0.3647, 0.6786, 0.3947, 0.6207, 0.3795, 0.591, 0.3519, 0.6084, 0.2925, 0.6347, 0.3311, 0.08166, 0.7713, 0.1118, 0.723, 0.1359, 0.7721, 0.111, 0.8312, 0.1373, 0.6821, 0.1596, 0.6462, 0.1755, 0.678, 0.1571, 0.722, 0.1796, 0.6138, 0.198, 0.5838, 0.2071, 0.6018, 0.192, 0.6384, 0.7313, 0.4797, 0.7117, 0.4624, 0.7158, 0.4479, 0.7333, 0.4725, 0.2153, 0.5552, 0.232, 0.5276, 0.235, 0.5334, 0.2213, 0.5671, 0.6914, 0.4443, 0.67, 0.4248, 0.6786, 0.3947, 0.6977, 0.4222, 0.6466, 0.4035, 0.6207, 0.3795, 0.6347, 0.3311, 0.6578, 0.3647, 0.6084, 0.2925, 0.5772, 0.2469, 0.6051, 0.1844, 0.6312, 0.2412, 0.1359, 0.7721, 0.1571, 0.722, 0.1803, 0.7534, 0.1644, 0.8109, 0.1755, 0.678, 0.192, 0.6384, 0.2065, 0.6578, 0.1942, 0.7031, 0.2071, 0.6018, 0.2213, 0.5671, 0.2284, 0.5764, 0.2178, 0.616, 0.7158, 0.4479, 0.6977, 0.4222, 0.706, 0.4029, 0.7213, 0.4352, 0.6786, 0.3947, 0.6578, 0.3647, 0.6725, 0.3311, 0.6899, 0.3686, 0.6347, 0.3311, 0.6084, 0.2925, 0.6312, 0.2412, 0.6532, 0.2892, 0.111, 0.8312, 0.1359, 0.7721, 0.1644, 0.8109, 0.1457, 0.8788, 0.1571, 0.722, 0.1755, 0.678, 0.1942, 0.7031, 0.1803, 0.7534, 0.192, 0.6384, 0.2071, 0.6018, 0.2178, 0.616, 0.2065, 0.6578, 0.7333, 0.4725, 0.7158, 0.4479, 0.7213, 0.4352, 0.736, 0.4662, 0.2213, 0.5671, 0.235, 0.5334, 0.2385, 0.538, 0.2284, 0.5764, 0.6977, 0.4222, 0.6786, 0.3947, 0.6899, 0.3686, 0.706, 0.4029, 0.6578, 0.3647, 0.6347, 0.3311, 0.6532, 0.2892, 0.6725, 0.3311, 0.6312, 0.2412, 0.6051, 0.1844, 0.6385, 0.1341, 0.6584, 0.1998, 0.1644, 0.8109, 0.1803, 0.7534, 0.2062, 0.7753, 0.1962, 0.838, 0.1942, 0.7031, 0.2065, 0.6578, 0.2227, 0.6712, 0.2149, 0.7205, 0.2178, 0.616, 0.2284, 0.5764, 0.2362, 0.5827, 0.2297, 0.6257, 0.7213, 0.4352, 0.706, 0.4029, 0.716, 0.3873, 0.7278, 0.4249, 0.6899, 0.3686, 0.6725, 0.3311, 0.6902, 0.3039, 0.7036, 0.3474, 0.6532, 0.2892, 0.6312, 0.2412, 0.6584, 0.1998, 0.6754, 0.2554, 0.1457, 0.8788, 0.1644, 0.8109, 0.1962, 0.838, 0.1844, 0.912, 0.1803, 0.7534, 0.1942, 0.7031, 0.2149, 0.7205, 0.2062, 0.7753, 0.2065, 0.6578, 0.2178, 0.616, 0.2297, 0.6257, 0.2227, 0.6712, 0.736, 0.4662, 0.7213, 0.4352, 0.7278, 0.4249, 0.7393, 0.4611, 0.2284, 0.5764, 0.2385, 0.538, 0.2424, 0.5412, 0.2362, 0.5827, 0.706, 0.4029, 0.6899, 0.3686, 0.7036, 0.3474, 0.716, 0.3873, 0.6725, 0.3311, 0.6532, 0.2892, 0.6754, 0.2554, 0.6902, 0.3039, 0.6584, 0.1998, 0.6385, 0.1341, 0.676, 0.09777, 0.6892, 0.1698, 0.1962, 0.838, 0.2062, 0.7753, 0.2338, 0.7867, 0.2301, 0.8522, 0.2149, 0.7205, 0.2227, 0.6712, 0.2398, 0.6781, 0.237, 0.7295, 0.2297, 0.6257, 0.2362, 0.5827, 0.2445, 0.5859, 0.2423, 0.6307, 0.7278, 0.4249, 0.716, 0.3873, 0.7274, 0.376, 0.7353, 0.4174, 0.7036, 0.3474, 0.6902, 0.3039, 0.7102, 0.2841, 0.7191, 0.3319, 0.6754, 0.2554, 0.6584, 0.1998, 0.6892, 0.1698, 0.7003, 0.2308, 0.1844, 0.912, 0.1962, 0.838, 0.2301, 0.8522, 0.2257, 0.9296, 0.2062, 0.7753, 0.2149, 0.7205, 0.237, 0.7295, 0.2338, 0.7867, 0.2227, 0.6712, 0.2297, 0.6257, 0.2423, 0.6307, 0.2398, 0.6781, 0.7393, 0.4611, 0.7278, 0.4249, 0.7353, 0.4174, 0.743, 0.4573, 0.2362, 0.5827, 0.2424, 0.5412, 0.2465, 0.5428, 0.2445, 0.5859, 0.716, 0.3873, 0.7036, 0.3474, 0.7191, 0.3319, 0.7274, 0.376, 0.6902, 0.3039, 0.6754, 0.2554, 0.7003, 0.2308, 0.7102, 0.2841, 0.6892, 0.1698, 0.676, 0.09777, 0.7162, 0.07677, 0.7222, 0.1524, 0.2301, 0.8522, 0.2338, 0.7867, 0.2621, 0.7872, 0.2648, 0.853, 0.237, 0.7295, 0.2398, 0.6781, 0.2573, 0.6781, 0.2596, 0.7297, 0.2423, 0.6307, 0.2445, 0.5859, 0.2529, 0.5858, 0.2551, 0.6306, 0.7353, 0.4174, 0.7274, 0.376, 0.7396, 0.3692, 0.7433, 0.4129, 0.7191, 0.3319, 0.7102, 0.2841, 0.7317, 0.2725, 0.7357, 0.3228, 0.7003, 0.2308, 0.6892, 0.1698, 0.7222, 0.1524, 0.7272, 0.2165, 0.2257, 0.9296, 0.2301, 0.8522, 0.2648, 0.853, 0.268, 0.9308, 0.2338, 0.7867, 0.237, 0.7295, 0.2596, 0.7297, 0.2621, 0.7872, 0.2398, 0.6781, 0.2423, 0.6307, 0.2551, 0.6306, 0.2573, 0.6781, 0.743, 0.4573, 0.7353, 0.4174, 0.7433, 0.4129, 0.747, 0.4551, 0.2445, 0.5859, 0.2465, 0.5428, 0.2507, 0.5427, 0.2529, 0.5858, 0.7274, 0.376, 0.7191, 0.3319, 0.7357, 0.3228, 0.7396, 0.3692, 0.7102, 0.2841, 0.7003, 0.2308, 0.7272, 0.2165, 0.7317, 0.2725, 0.7222, 0.1524, 0.7162, 0.07677, 0.7576, 0.07176, 0.7562, 0.1481, 0.2648, 0.853, 0.2621, 0.7872, 0.2899, 0.7766, 0.2989, 0.8402, 0.2596, 0.7297, 0.2573, 0.6781, 0.2746, 0.6713, 0.2818, 0.7211, 0.2551, 0.6306, 0.2529, 0.5858, 0.2612, 0.5825, 0.2677, 0.6255, 0.7433, 0.4129, 0.7396, 0.3692, 0.7522, 0.3673, 0.7516, 0.4116, 0.7357, 0.3228, 0.7317, 0.2725, 0.7538, 0.2694, 0.753, 0.3204, 0.7272, 0.2165, 0.7222, 0.1524, 0.7562, 0.1481, 0.7549, 0.2129, 0.268, 0.9308, 0.2648, 0.853, 0.2989, 0.8402, 0.3097, 0.9154, 0.2621, 0.7872, 0.2596, 0.7297, 0.2818, 0.7211, 0.2899, 0.7766, 0.2573, 0.6781, 0.2551, 0.6306, 0.2677, 0.6255, 0.2746, 0.6713, 0.747, 0.4551, 0.7433, 0.4129, 0.7516, 0.4116, 0.7511, 0.4544, 0.2529, 0.5858, 0.2507, 0.5427, 0.2548, 0.541, 0.2612, 0.5825, 0.7396, 0.3692, 0.7357, 0.3228, 0.753, 0.3204, 0.7522, 0.3673, 0.7317, 0.2725, 0.7272, 0.2165, 0.7549, 0.2129, 0.7538, 0.2694, 0.7562, 0.1481, 0.7576, 0.07176, 0.7987, 0.08281, 0.7899, 0.1571, 0.2989, 0.8402, 0.2899, 0.7766, 0.3161, 0.7554, 0.3313, 0.8143, 0.2818, 0.7211, 0.2746, 0.6713, 0.2908, 0.6579, 0.3028, 0.704, 0.2677, 0.6255, 0.2612, 0.5825, 0.269, 0.5759, 0.2796, 0.6156, 0.7516, 0.4116, 0.7522, 0.3673, 0.7648, 0.3704, 0.7599, 0.4136, 0.753, 0.3204, 0.7538, 0.2694, 0.7759, 0.275, 0.7701, 0.3247, 0.7549, 0.2129, 0.7562, 0.1481, 0.7899, 0.1571, 0.7824, 0.22, 0.3097, 0.9154, 0.2989, 0.8402, 0.3313, 0.8143, 0.3492, 0.884, 0.2899, 0.7766, 0.2818, 0.7211, 0.3028, 0.704, 0.3161, 0.7554, 0.2746, 0.6713, 0.2677, 0.6255, 0.2796, 0.6156, 0.2908, 0.6579, 0.7511, 0.4544, 0.7516, 0.4116, 0.7599, 0.4136, 0.7552, 0.4554, 0.2612, 0.5825, 0.2548, 0.541, 0.2587, 0.5377, 0.269, 0.5759, 0.7522, 0.3673, 0.753, 0.3204, 0.7701, 0.3247, 0.7648, 0.3704, 0.7538, 0.2694, 0.7549, 0.2129, 0.7824, 0.22, 0.7759, 0.275, 0.7899, 0.1571, 0.7987, 0.08281, 0.8378, 0.1094, 0.822, 0.1789, 0.3313, 0.8143, 0.3161, 0.7554, 0.3398, 0.7242, 0.3605, 0.7762, 0.3028, 0.704, 0.2908, 0.6579, 0.3054, 0.6384, 0.3217, 0.6789, 0.2796, 0.6156, 0.269, 0.5759, 0.276, 0.5664, 0.2903, 0.6012, 0.7599, 0.4136, 0.7648, 0.3704, 0.7768, 0.3784, 0.7678, 0.4188, 0.7701, 0.3247, 0.7759, 0.275, 0.7971, 0.2889, 0.7865, 0.3355, 0.7824, 0.22, 0.7899, 0.1571, 0.822, 0.1789, 0.8086, 0.2378, 0.3492, 0.884, 0.3313, 0.8143, 0.3605, 0.7762, 0.3849, 0.8377, 0.3161, 0.7554, 0.3028, 0.704, 0.3217, 0.6789, 0.3398, 0.7242, 0.2908, 0.6579, 0.2796, 0.6156, 0.2903, 0.6012, 0.3054, 0.6384, 0.7552, 0.4554, 0.7599, 0.4136, 0.7678, 0.4188, 0.7592, 0.4579, 0.269, 0.5759, 0.2587, 0.5377, 0.2622, 0.533, 0.276, 0.5664, 0.7648, 0.3704, 0.7701, 0.3247, 0.7865, 0.3355, 0.7768, 0.3784, 0.7759, 0.275, 0.7824, 0.22, 0.8086, 0.2378, 0.7971, 0.2889, 0.822, 0.1789, 0.8378, 0.1094, 0.8737, 0.1505, 0.8515, 0.2126, 0.3605, 0.7762, 0.3398, 0.7242, 0.3601, 0.6843, 0.3855, 0.7273, 0.3217, 0.6789, 0.3054, 0.6384, 0.3179, 0.6135, 0.3379, 0.6469, 0.2903, 0.6012, 0.276, 0.5664, 0.282, 0.5543, 0.2994, 0.5829, 0.7678, 0.4188, 0.7768, 0.3784, 0.7878, 0.3908, 0.775, 0.427, 0.7865, 0.3355, 0.7971, 0.2889, 0.8163, 0.3113, 0.8015, 0.3526, 0.8086, 0.2378, 0.822, 0.1789, 0.8515, 0.2126, 0.8326, 0.2651, 0.3849, 0.8377, 0.3605, 0.7762, 0.3855, 0.7273, 0.4155, 0.7782, 0.3398, 0.7242, 0.3217, 0.6789, 0.3379, 0.6469, 0.3601, 0.6843, 0.3054, 0.6384, 0.2903, 0.6012, 0.2994, 0.5829, 0.3179, 0.6135, 0.7592, 0.4579, 0.7678, 0.4188, 0.775, 0.427, 0.7628, 0.462, 0.276, 0.5664, 0.2622, 0.533, 0.2651, 0.527, 0.282, 0.5543, 0.7768, 0.3784, 0.7865, 0.3355, 0.8015, 0.3526, 0.7878, 0.3908, 0.7971, 0.2889, 0.8086, 0.2378, 0.8326, 0.2651, 0.8163, 0.3113, 0.8515, 0.2126, 0.8737, 0.1505, 0.905, 0.2049, 0.8772, 0.2572, 0.3855, 0.7273, 0.3601, 0.6843, 0.3761, 0.6372, 0.4053, 0.6695, 0.3379, 0.6469, 0.3179, 0.6135, 0.3277, 0.5842, 0.3506, 0.6091, 0.2994, 0.5829, 0.282, 0.5543, 0.2866, 0.5402, 0.3066, 0.5614, 0.775, 0.427, 0.7878, 0.3908, 0.7974, 0.4073, 0.7814, 0.4378, 0.8015, 0.3526, 0.8163, 0.3113, 0.8329, 0.3406, 0.8145, 0.3752, 0.8326, 0.2651, 0.8515, 0.2126, 0.8772, 0.2572, 0.8536, 0.3013, 0.4155, 0.7782, 0.3855, 0.7273, 0.4053, 0.6695, 0.4398, 0.7077, 0.3601, 0.6843, 0.3379, 0.6469, 0.3506, 0.6091, 0.3761, 0.6372, 0.3179, 0.6135, 0.2994, 0.5829, 0.3066, 0.5614, 0.3277, 0.5842, 0.7628, 0.462, 0.775, 0.427, 0.7814, 0.4378, 0.7659, 0.4674, 0.282, 0.5543, 0.2651, 0.527, 0.2674, 0.5199, 0.2866, 0.5402, 0.7878, 0.3908, 0.8015, 0.3526, 0.8145, 0.3752, 0.7974, 0.4073, 0.8163, 0.3113, 0.8326, 0.2651, 0.8536, 0.3013, 0.8329, 0.3406, 0.8772, 0.2572, 0.905, 0.2049, 0.9304, 0.2704, 0.8981, 0.3109, 0.4053, 0.6695, 0.3761, 0.6372, 0.3872, 0.5846, 0.419, 0.6048, 0.3506, 0.6091, 0.3277, 0.5842, 0.3344, 0.5516, 0.3593, 0.5671, 0.3066, 0.5614, 0.2866, 0.5402, 0.2898, 0.5245, 0.3115, 0.5375, 0.7814, 0.4378, 0.7974, 0.4073, 0.8052, 0.4273, 0.7865, 0.4509, 0.8145, 0.3752, 0.8329, 0.3406, 0.8467, 0.3753, 0.8251, 0.4023, 0.8536, 0.3013, 0.8772, 0.2572, 0.8981, 0.3109, 0.8706, 0.3452, 0.4398, 0.7077, 0.4053, 0.6695, 0.419, 0.6048, 0.4567, 0.6289, 0.3761, 0.6372, 0.3506, 0.6091, 0.3593, 0.5671, 0.3872, 0.5846, 0.3277, 0.5842, 0.3066, 0.5614, 0.3115, 0.5375, 0.3344, 0.5516, 0.7659, 0.4674, 0.7814, 0.4378, 0.7865, 0.4509, 0.7685, 0.4739, 0.2866, 0.5402, 0.2674, 0.5199, 0.269, 0.5121, 0.2898, 0.5245, 0.7974, 0.4073, 0.8145, 0.3752, 0.8251, 0.4023, 0.8052, 0.4273, 0.8329, 0.3406, 0.8536, 0.3013, 0.8706, 0.3452, 0.8467, 0.3753, 0.8981, 0.3109, 0.9304, 0.2704, 0.949, 0.3444, 0.9133, 0.3717, 0.419, 0.6048, 0.3872, 0.5846, 0.3928, 0.5285, 0.4262, 0.5358, 0.3593, 0.5671, 0.3344, 0.5516, 0.3378, 0.5169, 0.3638, 0.5223, 0.3115, 0.5375, 0.2898, 0.5245, 0.2914, 0.5078, 0.3139, 0.5121, 0.7865, 0.4509, 0.8052, 0.4273, 0.811, 0.4498, 0.7903, 0.4658, 0.8251, 0.4023, 0.8467, 0.3753, 0.8568, 0.4149, 0.8329, 0.4331, 0.8706, 0.3452, 0.8981, 0.3109, 0.9133, 0.3717, 0.883, 0.3947, 0.4567, 0.6289, 0.419, 0.6048, 0.4262, 0.5358, 0.4657, 0.5446, 0.3872, 0.5846, 0.3593, 0.5671, 0.3638, 0.5223, 0.3928, 0.5285, 0.3344, 0.5516, 0.3115, 0.5375, 0.3139, 0.5121, 0.3378, 0.5169, 0.7685, 0.4739, 0.7865, 0.4509, 0.7903, 0.4658, 0.7704, 0.4813, 0.2898, 0.5245, 0.269, 0.5121, 0.2698, 0.5038, 0.2914, 0.5078, 0.8052, 0.4273, 0.8251, 0.4023, 0.8329, 0.4331, 0.811, 0.4498, 0.8467, 0.3753, 0.8706, 0.3452, 0.883, 0.3947, 0.8568, 0.4149, 0.9133, 0.3717, 0.949, 0.3444, 0.9601, 0.4242, 0.9224, 0.4372, 0.4262, 0.5358, 0.3928, 0.5285, 0.3929, 0.4712, 0.4264, 0.4652, 0.3638, 0.5223, 0.3378, 0.5169, 0.3377, 0.4815, 0.3638, 0.4766, 0.3139, 0.5121, 0.2914, 0.5078, 0.2914, 0.4908, 0.3138, 0.4862, 0.7903, 0.4658, 0.811, 0.4498, 0.8144, 0.4742, 0.7926, 0.4818, 0.8329, 0.4331, 0.8568, 0.4149, 0.8627, 0.4579, 0.8375, 0.4663, 0.883, 0.3947, 0.9133, 0.3717, 0.9224, 0.4372, 0.8905, 0.4479, 0.4657, 0.5446, 0.4262, 0.5358, 0.4264, 0.4652, 0.4661, 0.4581, 0.3928, 0.5285, 0.3638, 0.5223, 0.3638, 0.4766, 0.3929, 0.4712, 0.3378, 0.5169, 0.3139, 0.5121, 0.3138, 0.4862, 0.3377, 0.4815, 0.7704, 0.4813, 0.7903, 0.4658, 0.7926, 0.4818, 0.7715, 0.4892, 0.2914, 0.5078, 0.2698, 0.5038, 0.2697, 0.4954, 0.2914, 0.4908, 0.811, 0.4498, 0.8329, 0.4331, 0.8375, 0.4663, 0.8144, 0.4742, 0.8568, 0.4149, 0.883, 0.3947, 0.8905, 0.4479, 0.8627, 0.4579, 0.9224, 0.4372, 0.9601, 0.4242, 0.9632, 0.5069, 0.925, 0.5051, 0.4264, 0.4652, 0.3929, 0.4712, 0.3872, 0.415, 0.4196, 0.3956, 0.3638, 0.4766, 0.3377, 0.4815, 0.3342, 0.4469, 0.3592, 0.4318, 0.3138, 0.4862, 0.2914, 0.4908, 0.2896, 0.4742, 0.3112, 0.4609, 0.7926, 0.4818, 0.8144, 0.4742, 0.8154, 0.4995, 0.7932, 0.4984, 0.8375, 0.4663, 0.8627, 0.4579, 0.8643, 0.5023, 0.8388, 0.5007, 0.8905, 0.4479, 0.9224, 0.4372, 0.925, 0.5051, 0.8926, 0.5032, 0.4661, 0.4581, 0.4264, 0.4652, 0.4196, 0.3956, 0.458, 0.3726, 0.3929, 0.4712, 0.3638, 0.4766, 0.3592, 0.4318, 0.3872, 0.415, 0.3377, 0.4815, 0.3138, 0.4862, 0.3112, 0.4609, 0.3342, 0.4469, 0.7715, 0.4892, 0.7926, 0.4818, 0.7932, 0.4984, 0.7718, 0.4975, 0.2914, 0.4908, 0.2697, 0.4954, 0.2689, 0.4872, 0.2896, 0.4742, 0.8144, 0.4742, 0.8375, 0.4663, 0.8388, 0.5007, 0.8154, 0.4995, 0.8627, 0.4579, 0.8905, 0.4479, 0.8926, 0.5032, 0.8643, 0.5023, 0.925, 0.5051, 0.9632, 0.5069, 0.9583, 0.5895, 0.921, 0.5728, 0.4196, 0.3956, 0.3872, 0.415, 0.3759, 0.3624, 0.406, 0.3298, 0.3592, 0.4318, 0.3342, 0.4469, 0.3273, 0.4143, 0.3503, 0.3897, 0.3112, 0.4609, 0.2896, 0.4742, 0.2863, 0.4586, 0.3062, 0.4371, 0.7932, 0.4984, 0.8154, 0.4995, 0.8139, 0.5246, 0.7922, 0.5149, 0.8388, 0.5007, 0.8643, 0.5023, 0.8615, 0.5463, 0.8368, 0.535, 0.8926, 0.5032, 0.925, 0.5051, 0.921, 0.5728, 0.8894, 0.5584, 0.458, 0.3726, 0.4196, 0.3956, 0.406, 0.3298, 0.4412, 0.2918, 0.3872, 0.415, 0.3592, 0.4318, 0.3503, 0.3897, 0.3759, 0.3624, 0.3342, 0.4469, 0.3112, 0.4609, 0.3062, 0.4371, 0.3273, 0.4143, 0.7718, 0.4975, 0.7932, 0.4984, 0.7922, 0.5149, 0.7713, 0.5057, 0.2896, 0.4742, 0.2689, 0.4872, 0.2672, 0.4794, 0.2863, 0.4586, 0.8154, 0.4995, 0.8388, 0.5007, 0.8368, 0.535, 0.8139, 0.5246, 0.8643, 0.5023, 0.8926, 0.5032, 0.8894, 0.5584, 0.8615, 0.5463, 0.921, 0.5728, 0.9583, 0.5895, 0.9455, 0.6685, 0.9104, 0.6376, 0.406, 0.3298, 0.3759, 0.3624, 0.3601, 0.3149, 0.3858, 0.2712, 0.3503, 0.3897, 0.3273, 0.4143, 0.3174, 0.3851, 0.3375, 0.3519, 0.3062, 0.4371, 0.2863, 0.4586, 0.2815, 0.4446, 0.2989, 0.4157, 0.7922, 0.5149, 0.8139, 0.5246, 0.8099, 0.5487, 0.7897, 0.5308, 0.8368, 0.535, 0.8615, 0.5463, 0.8548, 0.5887, 0.8314, 0.5678, 0.8894, 0.5584, 0.921, 0.5728, 0.9104, 0.6376, 0.8807, 0.6112, 0.4412, 0.2918, 0.406, 0.3298, 0.3858, 0.2712, 0.4165, 0.2198, 0.3759, 0.3624, 0.3503, 0.3897, 0.3375, 0.3519, 0.3601, 0.3149, 0.3273, 0.4143, 0.3062, 0.4371, 0.2989, 0.4157, 0.3174, 0.3851, 0.7713, 0.5057, 0.7922, 0.5149, 0.7897, 0.5308, 0.7701, 0.5136, 0.2863, 0.4586, 0.2672, 0.4794, 0.2648, 0.4725, 0.2815, 0.4446, 0.8139, 0.5246, 0.8368, 0.535, 0.8314, 0.5678, 0.8099, 0.5487, 0.8615, 0.5463, 0.8894, 0.5584, 0.8807, 0.6112, 0.8548, 0.5887, 0.9104, 0.6376, 0.9455, 0.6685, 0.9252, 0.7412, 0.8937, 0.6972, 0.3858, 0.2712, 0.3601, 0.3149, 0.3397, 0.2747, 0.3604, 0.222, 0.3375, 0.3519, 0.3174, 0.3851, 0.3048, 0.3604, 0.3212, 0.3199, 0.2989, 0.4157, 0.2815, 0.4446, 0.2754, 0.4327, 0.2896, 0.3977, 0.7897, 0.5308, 0.8099, 0.5487, 0.8037, 0.5708, 0.7856, 0.5453, 0.8314, 0.5678, 0.8548, 0.5887, 0.8438, 0.6276, 0.823, 0.598, 0.8807, 0.6112, 0.9104, 0.6376, 0.8937, 0.6972, 0.8672, 0.6597, 0.4165, 0.2198, 0.3858, 0.2712, 0.3604, 0.222, 0.3851, 0.1597, 0.3601, 0.3149, 0.3375, 0.3519, 0.3212, 0.3199, 0.3397, 0.2747, 0.3174, 0.3851, 0.2989, 0.4157, 0.2896, 0.3977, 0.3048, 0.3604, 0.7701, 0.5136, 0.7897, 0.5308, 0.7856, 0.5453, 0.7681, 0.5208, 0.2815, 0.4446, 0.2648, 0.4725, 0.2618, 0.4666, 0.2754, 0.4327, 0.8099, 0.5487, 0.8314, 0.5678, 0.823, 0.598, 0.8037, 0.5708, 0.8548, 0.5887, 0.8807, 0.6112, 0.8672, 0.6597, 0.8438, 0.6276, 0.8937, 0.6972, 0.9252, 0.7412, 0.8982, 0.8047, 0.8716, 0.7493, 0.3604, 0.222, 0.3397, 0.2747, 0.3157, 0.2436, 0.3308, 0.184, 0.3212, 0.3199, 0.3048, 0.3604, 0.29, 0.3412, 0.3021, 0.2951, 0.2896, 0.3977, 0.2754, 0.4327, 0.2683, 0.4235, 0.2788, 0.3836, 0.7856, 0.5453, 0.8037, 0.5708, 0.7955, 0.5901, 0.7802, 0.558, 0.823, 0.598, 0.8438, 0.6276, 0.8293, 0.6614, 0.8117, 0.6243, 0.8672, 0.6597, 0.8937, 0.6972, 0.8716, 0.7493, 0.8491, 0.7021, 0.3851, 0.1597, 0.3604, 0.222, 0.3308, 0.184, 0.3488, 0.1135, 0.3397, 0.2747, 0.3212, 0.3199, 0.3021, 0.2951, 0.3157, 0.2436, 0.3048, 0.3604, 0.2896, 0.3977, 0.2788, 0.3836, 0.29, 0.3412, 0.7681, 0.5208, 0.7856, 0.5453, 0.7802, 0.558, 0.7654, 0.5271, 0.2754, 0.4327, 0.2618, 0.4666, 0.2583, 0.462, 0.2683, 0.4235, 0.8037, 0.5708, 0.823, 0.598, 0.8117, 0.6243, 0.7955, 0.5901, 0.8438, 0.6276, 0.8672, 0.6597, 0.8491, 0.7021, 0.8293, 0.6614, 0.8716, 0.7493, 0.8982, 0.8047, 0.8655, 0.8567, 0.8447, 0.7918, 0.3308, 0.184, 0.3157, 0.2436, 0.2893, 0.2226, 0.2981, 0.1585, 0.3021, 0.2951, 0.29, 0.3412, 0.2736, 0.3281, 0.281, 0.2782, 0.2788, 0.3836, 0.2683, 0.4235, 0.2605, 0.4172, 0.2668, 0.374, 0.7802, 0.558, 0.7955, 0.5901, 0.7855, 0.6059, 0.7736, 0.5684, 0.8117, 0.6243, 0.8293, 0.6614, 0.8117, 0.689, 0.7981, 0.6457, 0.8491, 0.7021, 0.8716, 0.7493, 0.8447, 0.7918, 0.8273, 0.7367, 0.3488, 0.1135, 0.3308, 0.184, 0.2981, 0.1585, 0.3088, 0.08281, 0.3157, 0.2436, 0.3021, 0.2951, 0.281, 0.2782, 0.2893, 0.2226, 0.29, 0.3412, 0.2788, 0.3836, 0.2668, 0.374, 0.2736, 0.3281, 0.7654, 0.5271, 0.7802, 0.558, 0.7736, 0.5684, 0.7621, 0.5323, 0.2683, 0.4235, 0.2583, 0.462, 0.2544, 0.4589, 0.2605, 0.4172, 0.7955, 0.5901, 0.8117, 0.6243, 0.7981, 0.6457, 0.7855, 0.6059, 0.8293, 0.6614, 0.8491, 0.7021, 0.8273, 0.7367, 0.8117, 0.689, 0.8447, 0.7918, 0.8655, 0.8567, 0.8283, 0.895, 0.8142, 0.8232, 0.2981, 0.1585, 0.2893, 0.2226, 0.2613, 0.2123, 0.2638, 0.1463, 0.281, 0.2782, 0.2736, 0.3281, 0.2563, 0.3217, 0.2587, 0.27, 0.2668, 0.374, 0.2605, 0.4172, 0.2522, 0.4141, 0.2542, 0.3693, 0.7736, 0.5684, 0.7855, 0.6059, 0.7742, 0.6174, 0.7662, 0.576, 0.7981, 0.6457, 0.8117, 0.689, 0.7918, 0.7092, 0.7827, 0.6614, 0.8273, 0.7367, 0.8447, 0.7918, 0.8142, 0.8232, 0.8024, 0.7622, 0.3088, 0.08281, 0.2981, 0.1585, 0.2638, 0.1463, 0.2668, 0.06836, 0.2893, 0.2226, 0.281, 0.2782, 0.2587, 0.27, 0.2613, 0.2123, 0.2736, 0.3281, 0.2668, 0.374, 0.2542, 0.3693, 0.2563, 0.3217, 0.7621, 0.5323, 0.7736, 0.5684, 0.7662, 0.576, 0.7584, 0.5361, 0.2605, 0.4172, 0.2544, 0.4589, 0.2503, 0.4574, 0.2522, 0.4141, 0.7855, 0.6059, 0.7981, 0.6457, 0.7827, 0.6614, 0.7742, 0.6174, 0.8117, 0.689, 0.8273, 0.7367, 0.8024, 0.7622, 0.7918, 0.7092, 0.8142, 0.8232, 0.8283, 0.895, 0.788, 0.9183, 0.7812, 0.842, 0.2638, 0.1463, 0.2613, 0.2123, 0.233, 0.2132, 0.2291, 0.1478, 0.2587, 0.27, 0.2563, 0.3217, 0.2388, 0.3222, 0.2361, 0.2706, 0.2542, 0.3693, 0.2522, 0.4141, 0.2437, 0.4143, 0.2413, 0.3696, 0.7662, 0.576, 0.7742, 0.6174, 0.762, 0.6243, 0.7582, 0.5805, 0.7827, 0.6614, 0.7918, 0.7092, 0.7703, 0.7213, 0.766, 0.6708, 0.8024, 0.7622, 0.8142, 0.8232, 0.7812, 0.842, 0.7755, 0.7775, 0.2668, 0.06836, 0.2638, 0.1463, 0.2291, 0.1478, 0.2245, 0.07048, 0.2613, 0.2123, 0.2587, 0.27, 0.2361, 0.2706, 0.233, 0.2132, 0.2563, 0.3217, 0.2542, 0.3693, 0.2413, 0.3696, 0.2388, 0.3222, 0.7584, 0.5361, 0.7662, 0.576, 0.7582, 0.5805, 0.7544, 0.5383, 0.2522, 0.4141, 0.2503, 0.4574, 0.2461, 0.4575, 0.2437, 0.4143, 0.7742, 0.6174, 0.7827, 0.6614, 0.766, 0.6708, 0.762, 0.6243, 0.7918, 0.7092, 0.8024, 0.7622, 0.7755, 0.7775, 0.7703, 0.7213, 0.7812, 0.842, 0.788, 0.9183, 0.746, 0.9253, 0.7468, 0.8476, 0.2291, 0.1478, 0.233, 0.2132, 0.2054, 0.2249, 0.1953, 0.1626, 0.2361, 0.2706, 0.2388, 0.3222, 0.2216, 0.3295, 0.214, 0.28, 0.2413, 0.3696, 0.2437, 0.4143, 0.2354, 0.4179, 0.2287, 0.375, 0.7582, 0.5805, 0.762, 0.6243, 0.7493, 0.6263, 0.7498, 0.5818, 0.766, 0.6708, 0.7703, 0.7213, 0.748, 0.7248, 0.7487, 0.6735, 0.7755, 0.7775, 0.7812, 0.842, 0.7468, 0.8476, 0.7476, 0.782, 0.2245, 0.07048, 0.2291, 0.1478, 0.1953, 0.1626, 0.1834, 0.08879, 0.233, 0.2132, 0.2361, 0.2706, 0.214, 0.28, 0.2054, 0.2249, 0.2388, 0.3222, 0.2413, 0.3696, 0.2287, 0.375, 0.2216, 0.3295, 0.7544, 0.5383, 0.7582, 0.5805, 0.7498, 0.5818, 0.7503, 0.539, 0.2437, 0.4143, 0.2461, 0.4575, 0.2419, 0.4592, 0.2354, 0.4179, 0.762, 0.6243, 0.766, 0.6708, 0.7487, 0.6735, 0.7493, 0.6263, 0.7703, 0.7213, 0.7755, 0.7775, 0.7476, 0.782, 0.748, 0.7248, 0.7468, 0.8476, 0.746, 0.9253, 0.7041, 0.9157, 0.7125, 0.8397, 0.1953, 0.1626, 0.2054, 0.2249, 0.1794, 0.2469, 0.1637, 0.1902, 0.214, 0.28, 0.2216, 0.3295, 0.2056, 0.3433, 0.1932, 0.2978, 0.2287, 0.375, 0.2354, 0.4179, 0.2277, 0.4245, 0.2169, 0.3851, 0.7498, 0.5818, 0.7493, 0.6263, 0.7367, 0.6233, 0.7416, 0.5799, 0.7487, 0.6735, 0.748, 0.7248, 0.7257, 0.7194, 0.7315, 0.6693, 0.7476, 0.782, 0.7468, 0.8476, 0.7125, 0.8397, 0.7197, 0.7755, 0.1834, 0.08879, 0.1953, 0.1626, 0.1637, 0.1902, 0.145, 0.1223, 0.2054, 0.2249, 0.214, 0.28, 0.1932, 0.2978, 0.1794, 0.2469, 0.2216, 0.3295, 0.2287, 0.375, 0.2169, 0.3851, 0.2056, 0.3433, 0.7503, 0.539, 0.7498, 0.5818, 0.7416, 0.5799, 0.7462, 0.538, 0.2354, 0.4179, 0.2419, 0.4592, 0.2381, 0.4625, 0.2277, 0.4245, 0.7493, 0.6263, 0.7487, 0.6735, 0.7315, 0.6693, 0.7367, 0.6233, 0.748, 0.7248, 0.7476, 0.782, 0.7197, 0.7755, 0.7257, 0.7194, 0.7125, 0.8397, 0.7041, 0.9157, 0.6638, 0.8897, 0.6795, 0.8183, 0.1637, 0.1902, 0.1794, 0.2469, 0.1563, 0.2793, 0.1353, 0.229, 0.1932, 0.2978, 0.2056, 0.3433, 0.1912, 0.3631, 0.1747, 0.3234, 0.2169, 0.3851, 0.2277, 0.4245, 0.2207, 0.4341, 0.2064, 0.3996, 0.7416, 0.5799, 0.7367, 0.6233, 0.7246, 0.6154, 0.7336, 0.5747, 0.7315, 0.6693, 0.7257, 0.7194, 0.7044, 0.7054, 0.7149, 0.6585, 0.7197, 0.7755, 0.7125, 0.8397, 0.6795, 0.8183, 0.693, 0.7581, 0.145, 0.1223, 0.1637, 0.1902, 0.1353, 0.229, 0.1104, 0.1696, 0.1794, 0.2469, 0.1932, 0.2978, 0.1747, 0.3234, 0.1563, 0.2793, 0.2056, 0.3433, 0.2169, 0.3851, 0.2064, 0.3996, 0.1912, 0.3631, 0.7462, 0.538, 0.7416, 0.5799, 0.7336, 0.5747, 0.7422, 0.5355, 0.2277, 0.4245, 0.2381, 0.4625, 0.2346, 0.4673, 0.2207, 0.4341, 0.7367, 0.6233, 0.7315, 0.6693, 0.7149, 0.6585, 0.7246, 0.6154, 0.7257, 0.7194, 0.7197, 0.7755, 0.693, 0.7581, 0.7044, 0.7054, 0.6795, 0.8183, 0.6638, 0.8897, 0.6267, 0.8481, 0.6493, 0.7842, 0.1353, 0.229, 0.1563, 0.2793, 0.1369, 0.3197, 0.1111, 0.2782, 0.1747, 0.3234, 0.1912, 0.3631, 0.179, 0.3881, 0.159, 0.3556, 0.2064, 0.3996, 0.2207, 0.4341, 0.2149, 0.4461, 0.1974, 0.418, 0.7336, 0.5747, 0.7246, 0.6154, 0.7135, 0.6029, 0.7263, 0.5665, 0.7149, 0.6585, 0.7044, 0.7054, 0.6849, 0.6832, 0.6998, 0.6414, 0.693, 0.7581, 0.6795, 0.8183, 0.6493, 0.7842, 0.6684, 0.7305, 0.1104, 0.1696, 0.1353, 0.229, 0.1111, 0.2782, 0.08095, 0.2298, 0.1563, 0.2793, 0.1747, 0.3234, 0.159, 0.3556, 0.1369, 0.3197, 0.1912, 0.3631, 0.2064, 0.3996, 0.1974, 0.418, 0.179, 0.3881, 0.7422, 0.5355, 0.7336, 0.5747, 0.7263, 0.5665, 0.7386, 0.5314, 0.2207, 0.4341, 0.2346, 0.4673, 0.2317, 0.4733, 0.2149, 0.4461, 0.7246, 0.6154, 0.7149, 0.6585, 0.6998, 0.6414, 0.7135, 0.6029, 0.7044, 0.7054, 0.693, 0.7581, 0.6684, 0.7305, 0.6849, 0.6832, 0.6493, 0.7842, 0.6267, 0.8481, 0.5944, 0.7925, 0.6229, 0.7388, 0.1111, 0.2782, 0.1369, 0.3197, 0.1213, 0.3663, 0.09238, 0.3363, 0.159, 0.3556, 0.179, 0.3881, 0.1695, 0.4173, 0.1468, 0.3932, 0.1974, 0.418, 0.2149, 0.4461, 0.2103, 0.4602, 0.1905, 0.4394, 0.7263, 0.5665, 0.7135, 0.6029, 0.7038, 0.5863, 0.72, 0.5557, 0.6998, 0.6414, 0.6849, 0.6832, 0.668, 0.6537, 0.6867, 0.6187, 0.6684, 0.7305, 0.6493, 0.7842, 0.6229, 0.7388, 0.647, 0.6937, 0.08095, 0.2298, 0.1111, 0.2782, 0.09238, 0.3363, 0.05818, 0.3006, 0.1369, 0.3197, 0.159, 0.3556, 0.1468, 0.3932, 0.1213, 0.3663, 0.179, 0.3881, 0.1974, 0.418, 0.1905, 0.4394, 0.1695, 0.4173, 0.7386, 0.5314, 0.7263, 0.5665, 0.72, 0.5557, 0.7354, 0.526, 0.2149, 0.4461, 0.2317, 0.4733, 0.2294, 0.4803, 0.2103, 0.4602, 0.7135, 0.6029, 0.6998, 0.6414, 0.6867, 0.6187, 0.7038, 0.5863, 0.6849, 0.6832, 0.6684, 0.7305, 0.647, 0.6937, 0.668, 0.6537, 0.2278, 0.4881, 0.2484, 0.5001, 0.2271, 0.4963, 0.7507, 0.4967, 0.7329, 0.5195, 0.731, 0.5121, 0.7507, 0.4967, 0.731, 0.5121, 0.7299, 0.5041, 0.2271, 0.4963, 0.2484, 0.5001, 0.2271, 0.5047, 0.7507, 0.4967, 0.7299, 0.5041, 0.7295, 0.4959, 0.2271, 0.5047, 0.2484, 0.5001, 0.228, 0.5129, 0.7507, 0.4967, 0.7295, 0.4959, 0.73, 0.4876, 0.228, 0.5129, 0.2484, 0.5001, 0.2296, 0.5206, 0.7507, 0.4967, 0.73, 0.4876, 0.7313, 0.4797, 0.2296, 0.5206, 0.2484, 0.5001, 0.232, 0.5276, 0.7507, 0.4967, 0.7313, 0.4797, 0.7333, 0.4725, 0.232, 0.5276, 0.2484, 0.5001, 0.235, 0.5334, 0.7507, 0.4967, 0.7333, 0.4725, 0.736, 0.4662, 0.235, 0.5334, 0.2484, 0.5001, 0.2385, 0.538, 0.7507, 0.4967, 0.736, 0.4662, 0.7393, 0.4611, 0.2385, 0.538, 0.2484, 0.5001, 0.2424, 0.5412, 0.7507, 0.4967, 0.7393, 0.4611, 0.743, 0.4573, 0.2424, 0.5412, 0.2484, 0.5001, 0.2465, 0.5428, 0.7507, 0.4967, 0.743, 0.4573, 0.747, 0.4551, 0.2465, 0.5428, 0.2484, 0.5001, 0.2507, 0.5427, 0.7507, 0.4967, 0.747, 0.4551, 0.7511, 0.4544, 0.2507, 0.5427, 0.2484, 0.5001, 0.2548, 0.541, 0.7507, 0.4967, 0.7511, 0.4544, 0.7552, 0.4554, 0.2548, 0.541, 0.2484, 0.5001, 0.2587, 0.5377, 0.7507, 0.4967, 0.7552, 0.4554, 0.7592, 0.4579, 0.2587, 0.5377, 0.2484, 0.5001, 0.2622, 0.533, 0.7507, 0.4967, 0.7592, 0.4579, 0.7628, 0.462, 0.2622, 0.533, 0.2484, 0.5001, 0.2651, 0.527, 0.7507, 0.4967, 0.7628, 0.462, 0.7659, 0.4674, 0.2651, 0.527, 0.2484, 0.5001, 0.2674, 0.5199, 0.7507, 0.4967, 0.7659, 0.4674, 0.7685, 0.4739, 0.2674, 0.5199, 0.2484, 0.5001, 0.269, 0.5121, 0.7507, 0.4967, 0.7685, 0.4739, 0.7704, 0.4813, 0.269, 0.5121, 0.2484, 0.5001, 0.2698, 0.5038, 0.7507, 0.4967, 0.7704, 0.4813, 0.7715, 0.4892, 0.2698, 0.5038, 0.2484, 0.5001, 0.2697, 0.4954, 0.7507, 0.4967, 0.7715, 0.4892, 0.7718, 0.4975, 0.2697, 0.4954, 0.2484, 0.5001, 0.2689, 0.4872, 0.7507, 0.4967, 0.7718, 0.4975, 0.7713, 0.5057, 0.2689, 0.4872, 0.2484, 0.5001, 0.2672, 0.4794, 0.7507, 0.4967, 0.7713, 0.5057, 0.7701, 0.5136, 0.2672, 0.4794, 0.2484, 0.5001, 0.2648, 0.4725, 0.7507, 0.4967, 0.7701, 0.5136, 0.7681, 0.5208, 0.2648, 0.4725, 0.2484, 0.5001, 0.2618, 0.4666, 0.7507, 0.4967, 0.7681, 0.5208, 0.7654, 0.5271, 0.2618, 0.4666, 0.2484, 0.5001, 0.2583, 0.462, 0.7507, 0.4967, 0.7654, 0.5271, 0.7621, 0.5323, 0.2583, 0.462, 0.2484, 0.5001, 0.2544, 0.4589, 0.7507, 0.4967, 0.7621, 0.5323, 0.7584, 0.5361, 0.2544, 0.4589, 0.2484, 0.5001, 0.2503, 0.4574, 0.7507, 0.4967, 0.7584, 0.5361, 0.7544, 0.5383, 0.2503, 0.4574, 0.2484, 0.5001, 0.2461, 0.4575, 0.7507, 0.4967, 0.7544, 0.5383, 0.7503, 0.539, 0.2461, 0.4575, 0.2484, 0.5001, 0.2419, 0.4592, 0.7507, 0.4967, 0.7503, 0.539, 0.7462, 0.538, 0.2419, 0.4592, 0.2484, 0.5001, 0.2381, 0.4625, 0.7507, 0.4967, 0.7462, 0.538, 0.7422, 0.5355, 0.2381, 0.4625, 0.2484, 0.5001, 0.2346, 0.4673, 0.7507, 0.4967, 0.7422, 0.5355, 0.7386, 0.5314, 0.2346, 0.4673, 0.2484, 0.5001, 0.2317, 0.4733, 0.7507, 0.4967, 0.7386, 0.5314, 0.7354, 0.526, 0.2317, 0.4733, 0.2484, 0.5001, 0.2294, 0.4803, 0.6229, 0.7388, 0.5944, 0.7925, 0.5684, 0.725, 0.6016, 0.6838, 0.09238, 0.3363, 0.1213, 0.3663, 0.1107, 0.4182, 0.0798, 0.3999, 0.1468, 0.3932, 0.1695, 0.4173, 0.1628, 0.4494, 0.1381, 0.4346, 0.7507, 0.4967, 0.7354, 0.526, 0.7329, 0.5195, 0.1905, 0.4394, 0.2103, 0.4602, 0.2071, 0.4758, 0.1855, 0.463, 0.72, 0.5557, 0.7038, 0.5863, 0.696, 0.5663, 0.7148, 0.5425, 0.2294, 0.4803, 0.2484, 0.5001, 0.2278, 0.4881, 0.6867, 0.6187, 0.668, 0.6537, 0.6542, 0.6185, 0.676, 0.5913, 0.647, 0.6937, 0.6229, 0.7388, 0.6016, 0.6838, 0.6297, 0.649, 0.05818, 0.3006, 0.09238, 0.3363, 0.0798, 0.3999, 0.04293, 0.3781, 0.1213, 0.3663, 0.1468, 0.3932, 0.1381, 0.4346, 0.1107, 0.4182, 0.1695, 0.4173, 0.1905, 0.4394, 0.1855, 0.463, 0.1628, 0.4494, 0.7354, 0.526, 0.72, 0.5557, 0.7148, 0.5425, 0.7329, 0.5195, 0.2103, 0.4602, 0.2294, 0.4803, 0.2278, 0.4881, 0.2071, 0.4758, 0.7038, 0.5863, 0.6867, 0.6187, 0.676, 0.5913, 0.696, 0.5663, 0.668, 0.6537, 0.647, 0.6937, 0.6297, 0.649, 0.6542, 0.6185])
me_sphere.materials.append(mat_material_001)
me_sphere.use_remesh_preserve_volume = False
me_sphere.use_remesh_preserve_attributes = False
me_sphere.use_mirror_vertex_groups = False
me_sphere.update()

# ---- objects
ob_cube = bpy.data.objects.new('Cube', me_cube_001)
ob_camera = bpy.data.objects.new('Camera', cam_camera_002)
ob_sphere = bpy.data.objects.new('Sphere', me_sphere)

# ---- transforms, parenting, visibility, modifiers, constraints
ob_cube.location = (0.0, 0.0, 0.0)
ob_cube.lineart.crease_threshold = 0.0
ob_camera.location = (8.645, -6.813, 8.138)
ob_camera.rotation_euler = (0.9505, 0.0004852, 0.8954)
ob_camera.scale = (0.4656, 0.4656, 0.4656)
ob_camera.lineart.crease_threshold = 0.0
ob_sphere.location = (0.0, 0.0, 0.0)
ob_sphere.scale = (4.987, 4.987, 4.987)
ob_sphere.lineart.crease_threshold = 0.0

# ---- collection membership
col_collection_1.objects.link(ob_cube)
col_collection_1.objects.link(ob_camera)
col_collection_1.objects.link(ob_sphere)

# ---- scene / render settings (as saved in the file)
scene.camera = ob_camera
scene.frame_start = 1; scene.frame_end = 250; scene.frame_set(1)
scene.render.engine = 'BLENDER_EEVEE_NEXT'
scene.render.resolution_percentage = 50
scene.render.dither_intensity = 0.0
scene.cycles.use_denoising = False
scene.cycles.samples = 10
scene.cycles.sampling_pattern = 'TABULATED_SOBOL'
scene.cycles.light_sampling_threshold = 0.0
scene.cycles.use_adaptive_sampling = False
scene.cycles.use_light_tree = False
scene.cycles.blur_glossy = 0.0
scene.cycles.pixel_filter_type = 'GAUSSIAN'
scene.cycles.sample_clamp_indirect = 0.0
scene.view_settings.view_transform = 'Standard'
bpy.context.view_layer.update()

# ---- added for rendering (the .blend has no usable light): sun
light_auto_sun = bpy.data.lights.new('AutoSun', 'SUN')
light_auto_sun.energy = 3.0
light_auto_sun.angle = 0.0523599
ob_auto_sun = bpy.data.objects.new('AutoSun', light_auto_sun)
scene.collection.objects.link(ob_auto_sun)
ob_auto_sun.rotation_euler = (0.872665, 0.174533, 0.523599)
bpy.context.view_layer.update()
